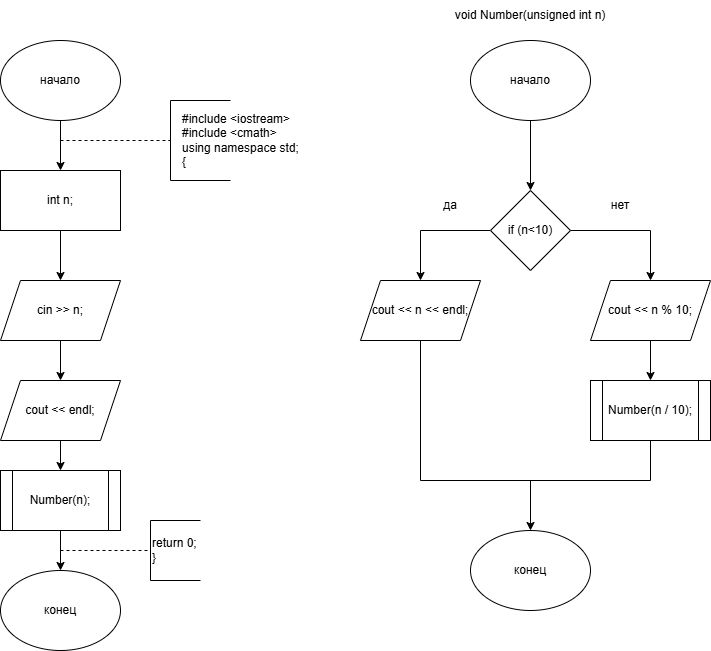

The diagram above was exported from draw.io. Its source (the exported page's mxGraphModel, read from the mxfile embedded in the PNG):
<mxGraphModel dx="896" dy="663" grid="1" gridSize="10" guides="1" tooltips="1" connect="1" arrows="1" fold="1" page="1" pageScale="1" pageWidth="827" pageHeight="1169" math="0" shadow="0">
  <root>
    <mxCell id="0" />
    <mxCell id="1" parent="0" />
    <mxCell id="TWnhLngZX35iSibTupNp-1" value="конец" style="ellipse;whiteSpace=wrap;html=1;" vertex="1" parent="1">
      <mxGeometry x="150" y="570" width="120" height="80" as="geometry" />
    </mxCell>
    <mxCell id="TWnhLngZX35iSibTupNp-21" value="" style="edgeStyle=orthogonalEdgeStyle;rounded=0;orthogonalLoop=1;jettySize=auto;html=1;" edge="1" parent="1" source="TWnhLngZX35iSibTupNp-3" target="TWnhLngZX35iSibTupNp-20">
      <mxGeometry relative="1" as="geometry" />
    </mxCell>
    <mxCell id="TWnhLngZX35iSibTupNp-3" value="начало" style="ellipse;whiteSpace=wrap;html=1;" vertex="1" parent="1">
      <mxGeometry x="150" y="40" width="120" height="80" as="geometry" />
    </mxCell>
    <mxCell id="TWnhLngZX35iSibTupNp-9" value="" style="edgeStyle=orthogonalEdgeStyle;rounded=0;orthogonalLoop=1;jettySize=auto;html=1;" edge="1" parent="1" source="TWnhLngZX35iSibTupNp-4" target="TWnhLngZX35iSibTupNp-8">
      <mxGeometry relative="1" as="geometry" />
    </mxCell>
    <mxCell id="TWnhLngZX35iSibTupNp-4" value="начало" style="ellipse;whiteSpace=wrap;html=1;" vertex="1" parent="1">
      <mxGeometry x="620" y="40" width="120" height="80" as="geometry" />
    </mxCell>
    <mxCell id="TWnhLngZX35iSibTupNp-5" value="конец" style="ellipse;whiteSpace=wrap;html=1;" vertex="1" parent="1">
      <mxGeometry x="620" y="530" width="120" height="80" as="geometry" />
    </mxCell>
    <mxCell id="TWnhLngZX35iSibTupNp-6" value="void Number(unsigned int n)" style="text;html=1;align=center;verticalAlign=middle;whiteSpace=wrap;rounded=0;" vertex="1" parent="1">
      <mxGeometry x="600" width="160" height="30" as="geometry" />
    </mxCell>
    <mxCell id="TWnhLngZX35iSibTupNp-11" value="" style="edgeStyle=orthogonalEdgeStyle;rounded=0;orthogonalLoop=1;jettySize=auto;html=1;" edge="1" parent="1" source="TWnhLngZX35iSibTupNp-8" target="TWnhLngZX35iSibTupNp-10">
      <mxGeometry relative="1" as="geometry" />
    </mxCell>
    <mxCell id="TWnhLngZX35iSibTupNp-13" value="" style="edgeStyle=orthogonalEdgeStyle;rounded=0;orthogonalLoop=1;jettySize=auto;html=1;" edge="1" parent="1" source="TWnhLngZX35iSibTupNp-8" target="TWnhLngZX35iSibTupNp-12">
      <mxGeometry relative="1" as="geometry" />
    </mxCell>
    <mxCell id="TWnhLngZX35iSibTupNp-8" value="if (n&amp;lt;10)" style="rhombus;whiteSpace=wrap;html=1;" vertex="1" parent="1">
      <mxGeometry x="640" y="190" width="80" height="80" as="geometry" />
    </mxCell>
    <mxCell id="TWnhLngZX35iSibTupNp-10" value="cout &amp;lt;&amp;lt; n &amp;lt;&amp;lt; endl;" style="shape=parallelogram;perimeter=parallelogramPerimeter;whiteSpace=wrap;html=1;fixedSize=1;" vertex="1" parent="1">
      <mxGeometry x="510" y="280" width="120" height="60" as="geometry" />
    </mxCell>
    <mxCell id="TWnhLngZX35iSibTupNp-15" value="" style="edgeStyle=orthogonalEdgeStyle;rounded=0;orthogonalLoop=1;jettySize=auto;html=1;" edge="1" parent="1" source="TWnhLngZX35iSibTupNp-12" target="TWnhLngZX35iSibTupNp-14">
      <mxGeometry relative="1" as="geometry" />
    </mxCell>
    <mxCell id="TWnhLngZX35iSibTupNp-12" value="cout &amp;lt;&amp;lt; n % 10;" style="shape=parallelogram;perimeter=parallelogramPerimeter;whiteSpace=wrap;html=1;fixedSize=1;" vertex="1" parent="1">
      <mxGeometry x="740" y="280" width="120" height="60" as="geometry" />
    </mxCell>
    <mxCell id="TWnhLngZX35iSibTupNp-14" value="Number(n / 10);" style="shape=process;whiteSpace=wrap;html=1;backgroundOutline=1;" vertex="1" parent="1">
      <mxGeometry x="740" y="380" width="120" height="60" as="geometry" />
    </mxCell>
    <mxCell id="TWnhLngZX35iSibTupNp-16" value="" style="endArrow=none;html=1;rounded=0;entryX=0.5;entryY=1;entryDx=0;entryDy=0;exitX=0.5;exitY=1;exitDx=0;exitDy=0;" edge="1" parent="1" source="TWnhLngZX35iSibTupNp-14" target="TWnhLngZX35iSibTupNp-10">
      <mxGeometry width="50" height="50" relative="1" as="geometry">
        <mxPoint x="390" y="370" as="sourcePoint" />
        <mxPoint x="440" y="320" as="targetPoint" />
        <Array as="points">
          <mxPoint x="800" y="480" />
          <mxPoint x="570" y="480" />
        </Array>
      </mxGeometry>
    </mxCell>
    <mxCell id="TWnhLngZX35iSibTupNp-17" value="" style="endArrow=classic;html=1;rounded=0;entryX=0.5;entryY=0;entryDx=0;entryDy=0;" edge="1" parent="1" target="TWnhLngZX35iSibTupNp-5">
      <mxGeometry width="50" height="50" relative="1" as="geometry">
        <mxPoint x="680" y="480" as="sourcePoint" />
        <mxPoint x="440" y="320" as="targetPoint" />
      </mxGeometry>
    </mxCell>
    <mxCell id="TWnhLngZX35iSibTupNp-18" value="нет" style="text;html=1;align=center;verticalAlign=middle;whiteSpace=wrap;rounded=0;" vertex="1" parent="1">
      <mxGeometry x="740" y="190" width="60" height="30" as="geometry" />
    </mxCell>
    <mxCell id="TWnhLngZX35iSibTupNp-19" value="да" style="text;html=1;align=center;verticalAlign=middle;whiteSpace=wrap;rounded=0;" vertex="1" parent="1">
      <mxGeometry x="570" y="190" width="60" height="30" as="geometry" />
    </mxCell>
    <mxCell id="TWnhLngZX35iSibTupNp-23" value="" style="edgeStyle=orthogonalEdgeStyle;rounded=0;orthogonalLoop=1;jettySize=auto;html=1;" edge="1" parent="1" source="TWnhLngZX35iSibTupNp-20" target="TWnhLngZX35iSibTupNp-22">
      <mxGeometry relative="1" as="geometry" />
    </mxCell>
    <mxCell id="TWnhLngZX35iSibTupNp-20" value="int n;" style="whiteSpace=wrap;html=1;" vertex="1" parent="1">
      <mxGeometry x="150" y="170" width="120" height="60" as="geometry" />
    </mxCell>
    <mxCell id="TWnhLngZX35iSibTupNp-25" value="" style="edgeStyle=orthogonalEdgeStyle;rounded=0;orthogonalLoop=1;jettySize=auto;html=1;" edge="1" parent="1" source="TWnhLngZX35iSibTupNp-22" target="TWnhLngZX35iSibTupNp-24">
      <mxGeometry relative="1" as="geometry" />
    </mxCell>
    <mxCell id="TWnhLngZX35iSibTupNp-22" value="&lt;div&gt;&lt;br&gt;&lt;/div&gt;&lt;div&gt;cin &amp;gt;&amp;gt; n;&lt;/div&gt;&lt;div&gt;&lt;br&gt;&lt;/div&gt;" style="shape=parallelogram;perimeter=parallelogramPerimeter;whiteSpace=wrap;html=1;fixedSize=1;" vertex="1" parent="1">
      <mxGeometry x="150" y="280" width="120" height="60" as="geometry" />
    </mxCell>
    <mxCell id="TWnhLngZX35iSibTupNp-27" value="" style="edgeStyle=orthogonalEdgeStyle;rounded=0;orthogonalLoop=1;jettySize=auto;html=1;" edge="1" parent="1" source="TWnhLngZX35iSibTupNp-24" target="TWnhLngZX35iSibTupNp-26">
      <mxGeometry relative="1" as="geometry" />
    </mxCell>
    <mxCell id="TWnhLngZX35iSibTupNp-24" value="cout &amp;lt;&amp;lt; endl;" style="shape=parallelogram;perimeter=parallelogramPerimeter;whiteSpace=wrap;html=1;fixedSize=1;" vertex="1" parent="1">
      <mxGeometry x="150" y="380" width="120" height="60" as="geometry" />
    </mxCell>
    <mxCell id="TWnhLngZX35iSibTupNp-28" value="" style="edgeStyle=orthogonalEdgeStyle;rounded=0;orthogonalLoop=1;jettySize=auto;html=1;" edge="1" parent="1" source="TWnhLngZX35iSibTupNp-26" target="TWnhLngZX35iSibTupNp-1">
      <mxGeometry relative="1" as="geometry" />
    </mxCell>
    <mxCell id="TWnhLngZX35iSibTupNp-26" value="Number(n);" style="shape=process;whiteSpace=wrap;html=1;backgroundOutline=1;" vertex="1" parent="1">
      <mxGeometry x="150" y="470" width="120" height="60" as="geometry" />
    </mxCell>
    <mxCell id="TWnhLngZX35iSibTupNp-29" value="" style="endArrow=none;dashed=1;html=1;rounded=0;" edge="1" parent="1" target="TWnhLngZX35iSibTupNp-31">
      <mxGeometry width="50" height="50" relative="1" as="geometry">
        <mxPoint x="210" y="550" as="sourcePoint" />
        <mxPoint x="320" y="550" as="targetPoint" />
      </mxGeometry>
    </mxCell>
    <mxCell id="TWnhLngZX35iSibTupNp-30" value="" style="endArrow=none;dashed=1;html=1;rounded=0;" edge="1" parent="1">
      <mxGeometry width="50" height="50" relative="1" as="geometry">
        <mxPoint x="210" y="140" as="sourcePoint" />
        <mxPoint x="320" y="140" as="targetPoint" />
      </mxGeometry>
    </mxCell>
    <mxCell id="TWnhLngZX35iSibTupNp-31" value="return 0;&lt;div&gt;}&lt;/div&gt;" style="shape=partialRectangle;whiteSpace=wrap;html=1;bottom=1;right=1;left=1;top=0;fillColor=none;routingCenterX=-0.5;direction=south;align=left;" vertex="1" parent="1">
      <mxGeometry x="300" y="520" width="50" height="60" as="geometry" />
    </mxCell>
    <mxCell id="TWnhLngZX35iSibTupNp-32" value="" style="shape=partialRectangle;whiteSpace=wrap;html=1;bottom=1;right=1;left=1;top=0;fillColor=none;routingCenterX=-0.5;direction=south;" vertex="1" parent="1">
      <mxGeometry x="320" y="100" width="60" height="80" as="geometry" />
    </mxCell>
    <mxCell id="TWnhLngZX35iSibTupNp-33" value="&lt;div&gt;#include &amp;lt;iostream&amp;gt;&lt;/div&gt;&lt;div&gt;#include &amp;lt;cmath&amp;gt;&lt;/div&gt;&lt;div&gt;using namespace std;&lt;/div&gt;&lt;div&gt;{&lt;/div&gt;" style="text;html=1;align=left;verticalAlign=middle;whiteSpace=wrap;rounded=0;" vertex="1" parent="1">
      <mxGeometry x="330" y="110" width="130" height="60" as="geometry" />
    </mxCell>
  </root>
</mxGraphModel>